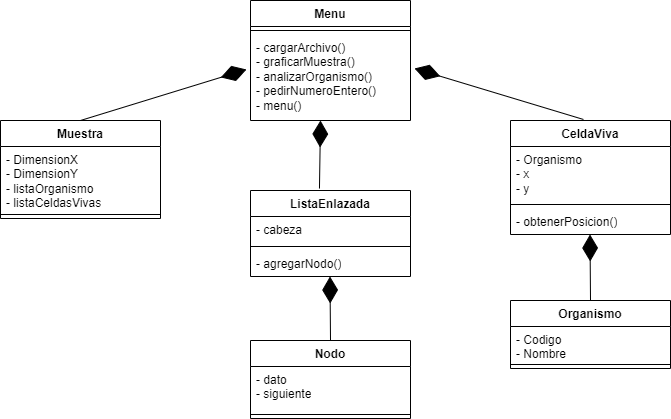

The diagram above was exported from draw.io. Its source (the exported page's mxGraphModel, read from the mxfile embedded in the PNG):
<mxGraphModel dx="880" dy="452" grid="1" gridSize="10" guides="1" tooltips="1" connect="1" arrows="1" fold="1" page="1" pageScale="1" pageWidth="827" pageHeight="1169" math="0" shadow="0">
  <root>
    <mxCell id="0" />
    <mxCell id="1" parent="0" />
    <mxCell id="h_BgJIyVN87GS7iYItuA-1" value="Organismo" style="swimlane;fontStyle=1;align=center;verticalAlign=top;childLayout=stackLayout;horizontal=1;startSize=26;horizontalStack=0;resizeParent=1;resizeParentMax=0;resizeLast=0;collapsible=1;marginBottom=0;whiteSpace=wrap;html=1;" vertex="1" parent="1">
      <mxGeometry x="590" y="350" width="160" height="68" as="geometry" />
    </mxCell>
    <mxCell id="h_BgJIyVN87GS7iYItuA-2" value="- Codigo&lt;br&gt;- Nombre" style="text;strokeColor=none;fillColor=none;align=left;verticalAlign=top;spacingLeft=4;spacingRight=4;overflow=hidden;rotatable=0;points=[[0,0.5],[1,0.5]];portConstraint=eastwest;whiteSpace=wrap;html=1;" vertex="1" parent="h_BgJIyVN87GS7iYItuA-1">
      <mxGeometry y="26" width="160" height="34" as="geometry" />
    </mxCell>
    <mxCell id="h_BgJIyVN87GS7iYItuA-3" value="" style="line;strokeWidth=1;fillColor=none;align=left;verticalAlign=middle;spacingTop=-1;spacingLeft=3;spacingRight=3;rotatable=0;labelPosition=right;points=[];portConstraint=eastwest;strokeColor=inherit;" vertex="1" parent="h_BgJIyVN87GS7iYItuA-1">
      <mxGeometry y="60" width="160" height="8" as="geometry" />
    </mxCell>
    <mxCell id="h_BgJIyVN87GS7iYItuA-5" value="CeldaViva" style="swimlane;fontStyle=1;align=center;verticalAlign=top;childLayout=stackLayout;horizontal=1;startSize=26;horizontalStack=0;resizeParent=1;resizeParentMax=0;resizeLast=0;collapsible=1;marginBottom=0;whiteSpace=wrap;html=1;" vertex="1" parent="1">
      <mxGeometry x="590" y="170" width="160" height="114" as="geometry" />
    </mxCell>
    <mxCell id="h_BgJIyVN87GS7iYItuA-6" value="- Organismo&lt;br&gt;- x&lt;br&gt;- y" style="text;strokeColor=none;fillColor=none;align=left;verticalAlign=top;spacingLeft=4;spacingRight=4;overflow=hidden;rotatable=0;points=[[0,0.5],[1,0.5]];portConstraint=eastwest;whiteSpace=wrap;html=1;" vertex="1" parent="h_BgJIyVN87GS7iYItuA-5">
      <mxGeometry y="26" width="160" height="54" as="geometry" />
    </mxCell>
    <mxCell id="h_BgJIyVN87GS7iYItuA-7" value="" style="line;strokeWidth=1;fillColor=none;align=left;verticalAlign=middle;spacingTop=-1;spacingLeft=3;spacingRight=3;rotatable=0;labelPosition=right;points=[];portConstraint=eastwest;strokeColor=inherit;" vertex="1" parent="h_BgJIyVN87GS7iYItuA-5">
      <mxGeometry y="80" width="160" height="8" as="geometry" />
    </mxCell>
    <mxCell id="h_BgJIyVN87GS7iYItuA-8" value="- obtenerPosicion()" style="text;strokeColor=none;fillColor=none;align=left;verticalAlign=top;spacingLeft=4;spacingRight=4;overflow=hidden;rotatable=0;points=[[0,0.5],[1,0.5]];portConstraint=eastwest;whiteSpace=wrap;html=1;" vertex="1" parent="h_BgJIyVN87GS7iYItuA-5">
      <mxGeometry y="88" width="160" height="26" as="geometry" />
    </mxCell>
    <mxCell id="h_BgJIyVN87GS7iYItuA-9" value="Muestra" style="swimlane;fontStyle=1;align=center;verticalAlign=top;childLayout=stackLayout;horizontal=1;startSize=26;horizontalStack=0;resizeParent=1;resizeParentMax=0;resizeLast=0;collapsible=1;marginBottom=0;whiteSpace=wrap;html=1;" vertex="1" parent="1">
      <mxGeometry x="80" y="170" width="160" height="98" as="geometry" />
    </mxCell>
    <mxCell id="h_BgJIyVN87GS7iYItuA-10" value="- DimensionX&lt;br&gt;- DimensionY&lt;br&gt;- listaOrganismo&lt;br&gt;- listaCeldasVivas" style="text;strokeColor=none;fillColor=none;align=left;verticalAlign=top;spacingLeft=4;spacingRight=4;overflow=hidden;rotatable=0;points=[[0,0.5],[1,0.5]];portConstraint=eastwest;whiteSpace=wrap;html=1;" vertex="1" parent="h_BgJIyVN87GS7iYItuA-9">
      <mxGeometry y="26" width="160" height="64" as="geometry" />
    </mxCell>
    <mxCell id="h_BgJIyVN87GS7iYItuA-11" value="" style="line;strokeWidth=1;fillColor=none;align=left;verticalAlign=middle;spacingTop=-1;spacingLeft=3;spacingRight=3;rotatable=0;labelPosition=right;points=[];portConstraint=eastwest;strokeColor=inherit;" vertex="1" parent="h_BgJIyVN87GS7iYItuA-9">
      <mxGeometry y="90" width="160" height="8" as="geometry" />
    </mxCell>
    <mxCell id="h_BgJIyVN87GS7iYItuA-13" value="Nodo" style="swimlane;fontStyle=1;align=center;verticalAlign=top;childLayout=stackLayout;horizontal=1;startSize=26;horizontalStack=0;resizeParent=1;resizeParentMax=0;resizeLast=0;collapsible=1;marginBottom=0;whiteSpace=wrap;html=1;" vertex="1" parent="1">
      <mxGeometry x="330" y="390" width="160" height="78" as="geometry" />
    </mxCell>
    <mxCell id="h_BgJIyVN87GS7iYItuA-14" value="- dato&lt;br&gt;- siguiente" style="text;strokeColor=none;fillColor=none;align=left;verticalAlign=top;spacingLeft=4;spacingRight=4;overflow=hidden;rotatable=0;points=[[0,0.5],[1,0.5]];portConstraint=eastwest;whiteSpace=wrap;html=1;" vertex="1" parent="h_BgJIyVN87GS7iYItuA-13">
      <mxGeometry y="26" width="160" height="44" as="geometry" />
    </mxCell>
    <mxCell id="h_BgJIyVN87GS7iYItuA-15" value="" style="line;strokeWidth=1;fillColor=none;align=left;verticalAlign=middle;spacingTop=-1;spacingLeft=3;spacingRight=3;rotatable=0;labelPosition=right;points=[];portConstraint=eastwest;strokeColor=inherit;" vertex="1" parent="h_BgJIyVN87GS7iYItuA-13">
      <mxGeometry y="70" width="160" height="8" as="geometry" />
    </mxCell>
    <mxCell id="h_BgJIyVN87GS7iYItuA-17" value="ListaEnlazada" style="swimlane;fontStyle=1;align=center;verticalAlign=top;childLayout=stackLayout;horizontal=1;startSize=26;horizontalStack=0;resizeParent=1;resizeParentMax=0;resizeLast=0;collapsible=1;marginBottom=0;whiteSpace=wrap;html=1;" vertex="1" parent="1">
      <mxGeometry x="330" y="240" width="160" height="86" as="geometry" />
    </mxCell>
    <mxCell id="h_BgJIyVN87GS7iYItuA-18" value="- cabeza" style="text;strokeColor=none;fillColor=none;align=left;verticalAlign=top;spacingLeft=4;spacingRight=4;overflow=hidden;rotatable=0;points=[[0,0.5],[1,0.5]];portConstraint=eastwest;whiteSpace=wrap;html=1;" vertex="1" parent="h_BgJIyVN87GS7iYItuA-17">
      <mxGeometry y="26" width="160" height="26" as="geometry" />
    </mxCell>
    <mxCell id="h_BgJIyVN87GS7iYItuA-19" value="" style="line;strokeWidth=1;fillColor=none;align=left;verticalAlign=middle;spacingTop=-1;spacingLeft=3;spacingRight=3;rotatable=0;labelPosition=right;points=[];portConstraint=eastwest;strokeColor=inherit;" vertex="1" parent="h_BgJIyVN87GS7iYItuA-17">
      <mxGeometry y="52" width="160" height="8" as="geometry" />
    </mxCell>
    <mxCell id="h_BgJIyVN87GS7iYItuA-20" value="- agregarNodo()&lt;br&gt;" style="text;strokeColor=none;fillColor=none;align=left;verticalAlign=top;spacingLeft=4;spacingRight=4;overflow=hidden;rotatable=0;points=[[0,0.5],[1,0.5]];portConstraint=eastwest;whiteSpace=wrap;html=1;" vertex="1" parent="h_BgJIyVN87GS7iYItuA-17">
      <mxGeometry y="60" width="160" height="26" as="geometry" />
    </mxCell>
    <mxCell id="h_BgJIyVN87GS7iYItuA-21" value="Menu" style="swimlane;fontStyle=1;align=center;verticalAlign=top;childLayout=stackLayout;horizontal=1;startSize=26;horizontalStack=0;resizeParent=1;resizeParentMax=0;resizeLast=0;collapsible=1;marginBottom=0;whiteSpace=wrap;html=1;" vertex="1" parent="1">
      <mxGeometry x="330" y="50" width="160" height="120" as="geometry" />
    </mxCell>
    <mxCell id="h_BgJIyVN87GS7iYItuA-23" value="" style="line;strokeWidth=1;fillColor=none;align=left;verticalAlign=middle;spacingTop=-1;spacingLeft=3;spacingRight=3;rotatable=0;labelPosition=right;points=[];portConstraint=eastwest;strokeColor=inherit;" vertex="1" parent="h_BgJIyVN87GS7iYItuA-21">
      <mxGeometry y="26" width="160" height="8" as="geometry" />
    </mxCell>
    <mxCell id="h_BgJIyVN87GS7iYItuA-24" value="- cargarArchivo()&lt;br&gt;- graficarMuestra()&lt;br&gt;- analizarOrganismo()&lt;br&gt;- pedirNumeroEntero()&lt;br&gt;- menu()" style="text;strokeColor=none;fillColor=none;align=left;verticalAlign=top;spacingLeft=4;spacingRight=4;overflow=hidden;rotatable=0;points=[[0,0.5],[1,0.5]];portConstraint=eastwest;whiteSpace=wrap;html=1;" vertex="1" parent="h_BgJIyVN87GS7iYItuA-21">
      <mxGeometry y="34" width="160" height="86" as="geometry" />
    </mxCell>
    <mxCell id="h_BgJIyVN87GS7iYItuA-36" value="" style="endArrow=diamondThin;endFill=1;endSize=24;html=1;rounded=0;exitX=0.431;exitY=-0.023;exitDx=0;exitDy=0;exitPerimeter=0;" edge="1" parent="1" source="h_BgJIyVN87GS7iYItuA-17">
      <mxGeometry width="160" relative="1" as="geometry">
        <mxPoint x="400" y="224" as="sourcePoint" />
        <mxPoint x="400" y="170" as="targetPoint" />
      </mxGeometry>
    </mxCell>
    <mxCell id="h_BgJIyVN87GS7iYItuA-37" value="" style="endArrow=diamondThin;endFill=1;endSize=24;html=1;rounded=0;exitX=0.5;exitY=0;exitDx=0;exitDy=0;" edge="1" parent="1" source="h_BgJIyVN87GS7iYItuA-13">
      <mxGeometry width="160" relative="1" as="geometry">
        <mxPoint x="409.5" y="376" as="sourcePoint" />
        <mxPoint x="409.5" y="326" as="targetPoint" />
      </mxGeometry>
    </mxCell>
    <mxCell id="h_BgJIyVN87GS7iYItuA-38" value="" style="endArrow=diamondThin;endFill=1;endSize=24;html=1;rounded=0;entryX=1.025;entryY=0.395;entryDx=0;entryDy=0;entryPerimeter=0;exitX=0.456;exitY=-0.009;exitDx=0;exitDy=0;exitPerimeter=0;" edge="1" parent="1" source="h_BgJIyVN87GS7iYItuA-5" target="h_BgJIyVN87GS7iYItuA-24">
      <mxGeometry width="160" relative="1" as="geometry">
        <mxPoint x="660" y="100" as="sourcePoint" />
        <mxPoint x="510" y="100" as="targetPoint" />
      </mxGeometry>
    </mxCell>
    <mxCell id="h_BgJIyVN87GS7iYItuA-39" value="" style="endArrow=diamondThin;endFill=1;endSize=24;html=1;rounded=0;exitX=0.5;exitY=0;exitDx=0;exitDy=0;" edge="1" parent="1" source="h_BgJIyVN87GS7iYItuA-1">
      <mxGeometry width="160" relative="1" as="geometry">
        <mxPoint x="669.5" y="354" as="sourcePoint" />
        <mxPoint x="669.5" y="284" as="targetPoint" />
      </mxGeometry>
    </mxCell>
    <mxCell id="h_BgJIyVN87GS7iYItuA-40" value="" style="endArrow=diamondThin;endFill=1;endSize=24;html=1;rounded=0;exitX=0.5;exitY=0;exitDx=0;exitDy=0;entryX=-0.025;entryY=0.407;entryDx=0;entryDy=0;entryPerimeter=0;" edge="1" parent="1" source="h_BgJIyVN87GS7iYItuA-9" target="h_BgJIyVN87GS7iYItuA-24">
      <mxGeometry width="160" relative="1" as="geometry">
        <mxPoint x="140" y="109.5" as="sourcePoint" />
        <mxPoint x="300" y="109.5" as="targetPoint" />
      </mxGeometry>
    </mxCell>
  </root>
</mxGraphModel>